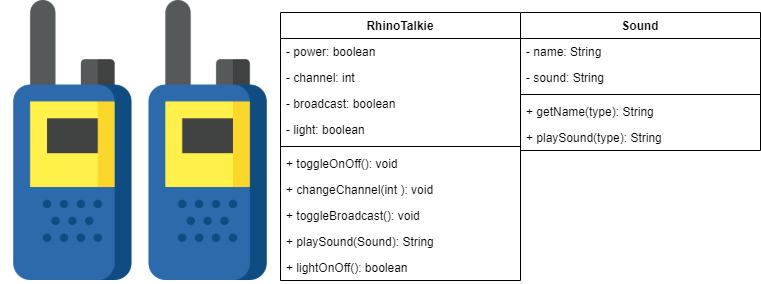

The diagram above was exported from draw.io. Its source (the exported page's mxGraphModel, read from the mxfile embedded in the PNG):
<mxGraphModel dx="782" dy="514" grid="1" gridSize="10" guides="1" tooltips="1" connect="1" arrows="1" fold="1" page="1" pageScale="1" pageWidth="850" pageHeight="1100" math="0" shadow="0">
  <root>
    <mxCell id="0" />
    <mxCell id="1" parent="0" />
    <mxCell id="tcj3OcNHcWYn0xsptHkj-1" value="" style="shape=image;verticalLabelPosition=bottom;labelBackgroundColor=#ffffff;verticalAlign=top;aspect=fixed;imageAspect=0;image=data:image/png,(base64 omitted: 19492 chars);" parent="1" vertex="1">
      <mxGeometry width="280" height="280" as="geometry" />
    </mxCell>
    <mxCell id="tcj3OcNHcWYn0xsptHkj-10" value="Sound" style="swimlane;fontStyle=1;align=center;verticalAlign=top;childLayout=stackLayout;horizontal=1;startSize=26;horizontalStack=0;resizeParent=1;resizeParentMax=0;resizeLast=0;collapsible=1;marginBottom=0;" parent="1" vertex="1">
      <mxGeometry x="520" y="12" width="240" height="138" as="geometry" />
    </mxCell>
    <mxCell id="tcj3OcNHcWYn0xsptHkj-11" value="- name: String" style="text;strokeColor=none;fillColor=none;align=left;verticalAlign=top;spacingLeft=4;spacingRight=4;overflow=hidden;rotatable=0;points=[[0,0.5],[1,0.5]];portConstraint=eastwest;" parent="tcj3OcNHcWYn0xsptHkj-10" vertex="1">
      <mxGeometry y="26" width="240" height="26" as="geometry" />
    </mxCell>
    <mxCell id="tcj3OcNHcWYn0xsptHkj-14" value="- sound: String" style="text;strokeColor=none;fillColor=none;align=left;verticalAlign=top;spacingLeft=4;spacingRight=4;overflow=hidden;rotatable=0;points=[[0,0.5],[1,0.5]];portConstraint=eastwest;" parent="tcj3OcNHcWYn0xsptHkj-10" vertex="1">
      <mxGeometry y="52" width="240" height="26" as="geometry" />
    </mxCell>
    <mxCell id="tcj3OcNHcWYn0xsptHkj-12" value="" style="line;strokeWidth=1;fillColor=none;align=left;verticalAlign=middle;spacingTop=-1;spacingLeft=3;spacingRight=3;rotatable=0;labelPosition=right;points=[];portConstraint=eastwest;" parent="tcj3OcNHcWYn0xsptHkj-10" vertex="1">
      <mxGeometry y="78" width="240" height="8" as="geometry" />
    </mxCell>
    <mxCell id="tcj3OcNHcWYn0xsptHkj-13" value="+ getName(type): String" style="text;strokeColor=none;fillColor=none;align=left;verticalAlign=top;spacingLeft=4;spacingRight=4;overflow=hidden;rotatable=0;points=[[0,0.5],[1,0.5]];portConstraint=eastwest;" parent="tcj3OcNHcWYn0xsptHkj-10" vertex="1">
      <mxGeometry y="86" width="240" height="26" as="geometry" />
    </mxCell>
    <mxCell id="tcj3OcNHcWYn0xsptHkj-16" value="+ playSound(type): String" style="text;strokeColor=none;fillColor=none;align=left;verticalAlign=top;spacingLeft=4;spacingRight=4;overflow=hidden;rotatable=0;points=[[0,0.5],[1,0.5]];portConstraint=eastwest;" parent="tcj3OcNHcWYn0xsptHkj-10" vertex="1">
      <mxGeometry y="112" width="240" height="26" as="geometry" />
    </mxCell>
    <mxCell id="tcj3OcNHcWYn0xsptHkj-2" value="RhinoTalkie" style="swimlane;fontStyle=1;align=center;verticalAlign=top;childLayout=stackLayout;horizontal=1;startSize=26;horizontalStack=0;resizeParent=1;resizeParentMax=0;resizeLast=0;collapsible=1;marginBottom=0;" parent="1" vertex="1">
      <mxGeometry x="280" y="12" width="240" height="268" as="geometry" />
    </mxCell>
    <mxCell id="tcj3OcNHcWYn0xsptHkj-3" value="- power: boolean" style="text;strokeColor=none;fillColor=none;align=left;verticalAlign=top;spacingLeft=4;spacingRight=4;overflow=hidden;rotatable=0;points=[[0,0.5],[1,0.5]];portConstraint=eastwest;" parent="tcj3OcNHcWYn0xsptHkj-2" vertex="1">
      <mxGeometry y="26" width="240" height="26" as="geometry" />
    </mxCell>
    <mxCell id="tcj3OcNHcWYn0xsptHkj-6" value="- channel: int" style="text;strokeColor=none;fillColor=none;align=left;verticalAlign=top;spacingLeft=4;spacingRight=4;overflow=hidden;rotatable=0;points=[[0,0.5],[1,0.5]];portConstraint=eastwest;" parent="tcj3OcNHcWYn0xsptHkj-2" vertex="1">
      <mxGeometry y="52" width="240" height="26" as="geometry" />
    </mxCell>
    <mxCell id="tcj3OcNHcWYn0xsptHkj-8" value="- broadcast: boolean" style="text;strokeColor=none;fillColor=none;align=left;verticalAlign=top;spacingLeft=4;spacingRight=4;overflow=hidden;rotatable=0;points=[[0,0.5],[1,0.5]];portConstraint=eastwest;" parent="tcj3OcNHcWYn0xsptHkj-2" vertex="1">
      <mxGeometry y="78" width="240" height="26" as="geometry" />
    </mxCell>
    <mxCell id="tcj3OcNHcWYn0xsptHkj-18" value="- light: boolean" style="text;strokeColor=none;fillColor=none;align=left;verticalAlign=top;spacingLeft=4;spacingRight=4;overflow=hidden;rotatable=0;points=[[0,0.5],[1,0.5]];portConstraint=eastwest;" parent="tcj3OcNHcWYn0xsptHkj-2" vertex="1">
      <mxGeometry y="104" width="240" height="26" as="geometry" />
    </mxCell>
    <mxCell id="tcj3OcNHcWYn0xsptHkj-4" value="" style="line;strokeWidth=1;fillColor=none;align=left;verticalAlign=middle;spacingTop=-1;spacingLeft=3;spacingRight=3;rotatable=0;labelPosition=right;points=[];portConstraint=eastwest;" parent="tcj3OcNHcWYn0xsptHkj-2" vertex="1">
      <mxGeometry y="130" width="240" height="8" as="geometry" />
    </mxCell>
    <mxCell id="tcj3OcNHcWYn0xsptHkj-5" value="+ toggleOnOff(): void" style="text;strokeColor=none;fillColor=none;align=left;verticalAlign=top;spacingLeft=4;spacingRight=4;overflow=hidden;rotatable=0;points=[[0,0.5],[1,0.5]];portConstraint=eastwest;" parent="tcj3OcNHcWYn0xsptHkj-2" vertex="1">
      <mxGeometry y="138" width="240" height="26" as="geometry" />
    </mxCell>
    <mxCell id="tcj3OcNHcWYn0xsptHkj-7" value="+ changeChannel(int ): void" style="text;strokeColor=none;fillColor=none;align=left;verticalAlign=top;spacingLeft=4;spacingRight=4;overflow=hidden;rotatable=0;points=[[0,0.5],[1,0.5]];portConstraint=eastwest;" parent="tcj3OcNHcWYn0xsptHkj-2" vertex="1">
      <mxGeometry y="164" width="240" height="26" as="geometry" />
    </mxCell>
    <mxCell id="tcj3OcNHcWYn0xsptHkj-9" value="+ toggleBroadcast(): void" style="text;strokeColor=none;fillColor=none;align=left;verticalAlign=top;spacingLeft=4;spacingRight=4;overflow=hidden;rotatable=0;points=[[0,0.5],[1,0.5]];portConstraint=eastwest;" parent="tcj3OcNHcWYn0xsptHkj-2" vertex="1">
      <mxGeometry y="190" width="240" height="26" as="geometry" />
    </mxCell>
    <mxCell id="tcj3OcNHcWYn0xsptHkj-17" value="+ playSound(Sound): String" style="text;strokeColor=none;fillColor=none;align=left;verticalAlign=top;spacingLeft=4;spacingRight=4;overflow=hidden;rotatable=0;points=[[0,0.5],[1,0.5]];portConstraint=eastwest;" parent="tcj3OcNHcWYn0xsptHkj-2" vertex="1">
      <mxGeometry y="216" width="240" height="26" as="geometry" />
    </mxCell>
    <mxCell id="tcj3OcNHcWYn0xsptHkj-19" value="+ lightOnOff(): boolean" style="text;strokeColor=none;fillColor=none;align=left;verticalAlign=top;spacingLeft=4;spacingRight=4;overflow=hidden;rotatable=0;points=[[0,0.5],[1,0.5]];portConstraint=eastwest;" parent="tcj3OcNHcWYn0xsptHkj-2" vertex="1">
      <mxGeometry y="242" width="240" height="26" as="geometry" />
    </mxCell>
  </root>
</mxGraphModel>